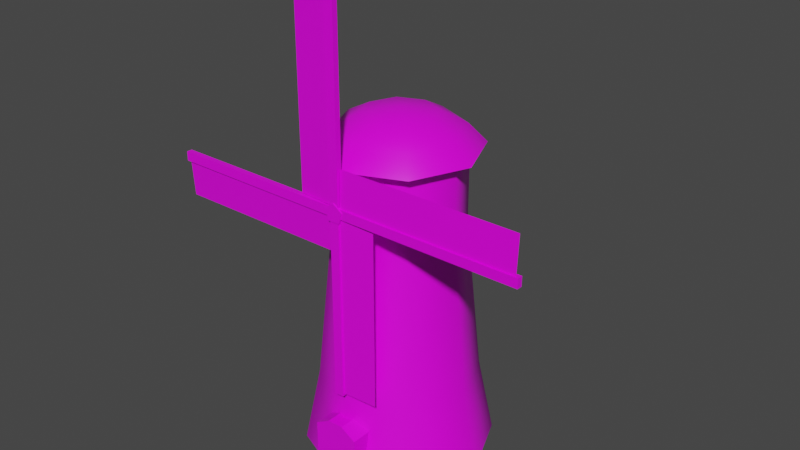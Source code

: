 # Source: windmill_v2.blend  (saved by Blender 2.83.18; exported with 4.5.12 LTS)
import bpy
from mathutils import Matrix  # noqa: F401  (used for matrix-valued properties, if any)

bpy.ops.wm.read_factory_settings(use_empty=True)
scene = bpy.context.scene
scene.name = 'Scene'

# ---- collections
col_collection = bpy.data.collections.new('Collection'); scene.collection.children.link(col_collection)

# ---- images (referenced by path relative to the original .blend; pixels are not part of the script)
import os
ASSET_DIR = os.environ.get("B2B_ASSET_DIR", "")  # directory of the original .blend (textures are referenced by path, not embedded)
HERE = os.path.dirname(os.path.abspath(__file__))  # packed textures are extracted next to this script under _unpacked/

def load_image(name, relpath, width, height, colorspace="sRGB"):
    """Load a texture the original file referenced (path relative to the .blend, or extracted next to this script)."""
    p = next((c for c in (os.path.join(HERE, relpath), os.path.join(ASSET_DIR, relpath)) if relpath and os.path.exists(c)), "")
    if p:
        img = bpy.data.images.load(p, check_existing=True)
        img.name = name
    else:  # same state as the original file: an image datablock whose file is absent (Cycles renders it pink)
        img = bpy.data.images.new(name, width, height)
        img.source = "FILE"
        img.filepath = "//" + (relpath or name)
    img.colorspace_settings.name = colorspace
    return img
img_windmill_dif_png = load_image('windmill_dif.png', 'windmill_dif.png', 1024, 1024, 'sRGB')

# ---- materials (node trees are filled in below, after node groups)
mat_windmill = bpy.data.materials.new('windmill')
mat_windmill.use_transparent_shadow = False

# ---- material node trees
mat_windmill.use_nodes = True; mat_windmill.node_tree.nodes.clear()
_N = mat_windmill.node_tree.nodes; _L = mat_windmill.node_tree.links
n0 = _N.new('ShaderNodeBsdfPrincipled'); n0.name = 'Principled BSDF'; n0.location = (10, 300)
n0.distribution = 'GGX'
n0.subsurface_method = 'BURLEY'
n0.inputs[2].default_value = 0.4
n0.inputs[3].default_value = 1.45
n0.inputs[27].default_value = (0.0, 0.0, 0.0, 1.0)
n0.inputs[28].default_value = 1.0
n1 = _N.new('ShaderNodeOutputMaterial'); n1.name = 'Material Output'; n1.location = (300, 300)
n2 = _N.new('ShaderNodeNormalMap'); n2.name = 'Normal Map'; n2.location = (-300, -300)
n2.label = 'Normal/Map'
n2.inputs[0].default_value = 0.0
n3 = _N.new('ShaderNodeTexImage'); n3.name = 'Image Texture'; n3.location = (-280, 280)
n3.image = img_windmill_dif_png
_L.new(n0.outputs[0], n1.inputs[0])
_L.new(n2.outputs[0], n0.inputs[5])
_L.new(n3.outputs[0], n0.inputs[0])
n1.is_active_output = True

# ---- world
world_world = bpy.data.worlds.new('World'); scene.world = world_world
world_world.use_nodes = True; world_world.node_tree.nodes.clear()
_N = world_world.node_tree.nodes; _L = world_world.node_tree.links
n0 = _N.new('ShaderNodeOutputWorld'); n0.name = 'World Output'; n0.location = (300, 300)
n1 = _N.new('ShaderNodeBackground'); n1.name = 'Background'; n1.location = (10, 300)
n1.inputs[0].default_value = (0.05088, 0.05088, 0.05088, 1.0)
_L.new(n1.outputs[0], n0.inputs[0])
n0.is_active_output = True
world_world.color = (0.05088, 0.05088, 0.05088)
world_world.use_sun_shadow = False
world_world.sun_shadow_jitter_overblur = 0.0

# ---- meshes
me_cylinder_003 = bpy.data.meshes.new('Cylinder.003')
me_cylinder_003.from_pydata([(-1.2, -5.096e-08, 0.0), (-1.0, -4.371e-08, 1.0), (-0.8485, 0.8485, 0.0), (-0.7071, 0.7071, 1.0), (1.49e-09, 1.2, 0.0), (0.0, 1.0, 1.0), (0.8485, 0.8485, 0.0), (0.7071, 0.7071, 1.0), (1.2, -5.096e-08, 0.0), (1.0, -4.371e-08, 1.0), (0.8485, -0.8485, 0.0), (0.7071, -0.7071, 1.0), (3.963e-08, -1.2, 0.0), (3.179e-08, -1.0, 1.0), (-0.8485, -0.8485, 0.0), (-0.7071, -0.7071, 1.0), (-0.5657, 0.5657, 3.0), (-0.8, -3.646e-08, 3.0), (-1.49e-09, 0.8, 3.0), (0.5657, 0.5657, 3.0), (0.8, -3.646e-08, 3.0), (0.5657, -0.5657, 3.0), (2.394e-08, -0.8, 3.0), (-0.5657, -0.5657, 3.0), (-0.5657, 0.5657, 4.0), (-0.8, -3.646e-08, 4.0), (-1.49e-09, 0.8, 4.0), (0.5657, 0.5657, 4.0), (0.8, -3.646e-08, 4.0), (0.5657, -0.5657, 4.0), (2.394e-08, -0.8, 4.0), (-0.5657, -0.5657, 4.0), (-0.4484, -4.195e-08, 4.406), (-4.711e-08, -1.181e-07, 4.469), (-0.3171, 0.3171, 4.406), (-0.5492, 0.5492, 4.234), (-0.7071, 0.7071, 4.0), (-1.469e-07, 0.4484, 4.406), (-1.88e-07, 0.7767, 4.234), (-1.848e-07, 1.0, 4.0), (0.3171, 0.3171, 4.406), (0.5492, 0.5492, 4.234), (0.7071, 0.7071, 4.0), (0.4484, -4.505e-08, 4.406), (0.7767, 4.948e-08, 4.234), (1.0, 3.38e-08, 4.0), (0.3171, -0.3171, 4.406), (0.5492, -0.5492, 4.234), (0.7071, -0.7071, 4.0), (-1.612e-07, -0.4484, 4.406), (-6.662e-08, -0.7767, 4.234), (-1.272e-07, -1.0, 4.0), (-0.3171, -0.3171, 4.406), (-0.5492, -0.5492, 4.234), (-0.7071, -0.7071, 4.0), (-0.7767, -9.86e-08, 4.234), (-1.0, -5.362e-08, 4.0), (0.3, -1.2, -2.98e-08), (0.1888, -1.2, 0.6532), (-0.1888, -1.2, -2.98e-08), (-0.1888, -1.2, 0.6532), (-0.08708, -1.2, -2.98e-08), (0.08708, -1.2, -2.98e-08), (0.08708, -1.2, 0.6532), (-0.08708, -1.2, 0.6532), (0.1888, -1.2, -2.98e-08), (0.3, -1.2, 0.6795), (-0.1, -1.2, 0.8), (-0.3, -1.2, 0.6795), (-0.3, -1.2, -2.98e-08), (0.1, -1.2, 0.8), (-0.3, -0.9368, -2.98e-08), (-0.3, -0.9368, 0.6795), (0.3, -0.9368, -2.98e-08), (0.3, -0.9368, 0.6795), (-0.1, -0.9368, 0.8), (0.1, -0.9368, 0.8)], [], [(0, 1, 3, 2), (2, 3, 5, 4), (4, 5, 7, 6), (6, 7, 9, 8), (8, 9, 11, 10), (10, 11, 13, 12), (5, 3, 16, 18), (12, 13, 15, 14), (14, 15, 1, 0), (22, 21, 29, 30), (11, 9, 20, 21), (1, 15, 23, 17), (3, 1, 17, 16), (7, 5, 18, 19), (13, 11, 21, 22), (9, 7, 19, 20), (15, 13, 22, 23), (20, 19, 27, 28), (18, 16, 24, 26), (23, 22, 30, 31), (21, 20, 28, 29), (19, 18, 26, 27), (16, 17, 25, 24), (17, 23, 31, 25), (55, 32, 34, 35), (56, 55, 35, 36), (32, 33, 34), (35, 34, 37, 38), (36, 35, 38, 39), (34, 33, 37), (38, 37, 40, 41), (39, 38, 41, 42), (37, 33, 40), (42, 41, 44, 45), (40, 33, 43), (41, 40, 43, 44), (45, 44, 47, 48), (43, 33, 46), (44, 43, 46, 47), (48, 47, 50, 51), (46, 33, 49), (47, 46, 49, 50), (48, 54, 36), (51, 50, 53, 54), (49, 33, 52), (50, 49, 52, 53), (54, 53, 55, 56), (52, 33, 32), (53, 52, 32, 55), (36, 39, 42), (42, 45, 48), (48, 51, 54), (54, 56, 36), (36, 42, 48), (61, 64, 60, 59), (73, 74, 66, 57), (76, 70, 66, 74), (72, 68, 67, 75), (75, 67, 70, 76), (65, 58, 63, 62), (62, 63, 64, 61), (58, 65, 57, 66), (60, 64, 67, 68), (59, 60, 68, 69), (63, 58, 66, 70), (64, 63, 70, 67), (69, 68, 72, 71)])
me_cylinder_003.polygons.foreach_set('use_smooth', [True] * 67)
_k = set([(24, 25), (24, 26), (25, 31), (26, 27), (27, 28), (28, 29), (29, 30), (30, 31), (36, 39), (36, 56), (39, 42), (42, 45), (45, 48), (48, 51), (51, 54), (54, 56), (57, 65), (57, 66), (57, 73), (58, 63), (58, 65), (58, 66), (59, 60), (59, 61), (59, 69), (60, 64), (60, 68), (61, 62), (61, 64), (62, 63), (62, 65), (63, 64), (63, 70), (64, 67), (66, 70), (66, 74), (67, 68), (67, 70), (67, 75), (68, 69), (68, 72), (70, 76), (71, 72), (72, 75), (73, 74), (74, 76), (75, 76)])
me_cylinder_003.attributes.new('sharp_edge', 'BOOLEAN', 'EDGE').data.foreach_set('value', [ (min(e.vertices), max(e.vertices)) in _k for e in me_cylinder_003.edges])
_uv = me_cylinder_003.uv_layers.new(name='UVMap')
_uv.uv.foreach_set('vector', [0.0193, 0.6679, 0.1601, 0.6679, 0.1601, 0.7723, 0.0193, 0.7723, 0.0193, 0.7723, 0.1601, 0.7723, 0.1601, 0.8742, 0.0193, 0.8742, 0.0193, 0.0193, 0.1601, 0.0193, 0.1601, 0.1277, 0.0193, 0.1277, 0.0193, 0.1277, 0.1601, 0.1277, 0.1601, 0.2367, 0.0193, 0.2367, 0.0193, 0.2367, 0.1601, 0.2367, 0.1601, 0.3456, 0.0193, 0.3456, 0.0193, 0.3456, 0.1601, 0.3456, 0.1601, 0.4541, 0.0193, 0.4541, 0.1601, 0.8742, 0.1601, 0.7723, 0.4542, 0.7723, 0.4542, 0.8742, 0.0193, 0.4541, 0.1601, 0.4541, 0.1601, 0.5616, 0.0193, 0.5616, 0.0193, 0.5616, 0.1601, 0.5616, 0.1601, 0.6679, 0.0193, 0.6679, 0.4542, 0.4541, 0.4542, 0.3456, 0.5966, 0.3456, 0.5966, 0.4541, 0.1601, 0.3456, 0.1601, 0.2367, 0.4542, 0.2367, 0.4542, 0.3456, 0.1601, 0.6679, 0.1601, 0.5616, 0.4542, 0.5616, 0.4542, 0.6679, 0.1601, 0.7723, 0.1601, 0.6679, 0.4542, 0.6679, 0.4542, 0.7723, 0.1601, 0.1277, 0.1601, 0.0193, 0.4542, 0.0193, 0.4542, 0.1277, 0.1601, 0.4541, 0.1601, 0.3456, 0.4542, 0.3456, 0.4542, 0.4541, 0.1601, 0.2367, 0.1601, 0.1277, 0.4542, 0.1277, 0.4542, 0.2367, 0.1601, 0.5616, 0.1601, 0.4541, 0.4542, 0.4541, 0.4542, 0.5616, 0.4542, 0.2367, 0.4542, 0.1277, 0.5966, 0.1277, 0.5966, 0.2367, 0.4542, 0.8742, 0.4542, 0.7723, 0.5966, 0.7723, 0.5966, 0.8742, 0.4542, 0.5616, 0.4542, 0.4541, 0.5966, 0.4541, 0.5966, 0.5616, 0.4542, 0.3456, 0.4542, 0.2367, 0.5966, 0.2367, 0.5966, 0.3456, 0.4542, 0.1277, 0.4542, 0.0193, 0.5966, 0.0193, 0.5966, 0.1277, 0.4542, 0.7723, 0.4542, 0.6679, 0.5966, 0.6679, 0.5966, 0.7723, 0.4542, 0.6679, 0.4542, 0.5616, 0.5966, 0.5616, 0.5966, 0.6679, 0.6812, 0.1264, 0.7279, 0.1461, 0.7292, 0.1912, 0.6823, 0.2103, 0.6352, 0.1059, 0.6812, 0.1264, 0.6823, 0.2103, 0.6352, 0.2284, 0.7279, 0.1461, 0.783, 0.1671, 0.7292, 0.1912, 0.6823, 0.2103, 0.7292, 0.1912, 0.762, 0.2222, 0.7423, 0.2689, 0.6352, 0.2284, 0.6823, 0.2103, 0.7423, 0.2689, 0.7218, 0.315, 0.7292, 0.1912, 0.783, 0.1671, 0.762, 0.2222, 0.7423, 0.2689, 0.762, 0.2222, 0.8071, 0.221, 0.8262, 0.2679, 0.7218, 0.315, 0.7423, 0.2689, 0.8262, 0.2679, 0.8442, 0.315, 0.762, 0.2222, 0.783, 0.1671, 0.8071, 0.221, 0.8442, 0.315, 0.8262, 0.2679, 0.8848, 0.2078, 0.9308, 0.2284, 0.8071, 0.221, 0.783, 0.1671, 0.8381, 0.1882, 0.8262, 0.2679, 0.8071, 0.221, 0.8381, 0.1882, 0.8848, 0.2078, 0.9308, 0.2284, 0.8848, 0.2078, 0.8837, 0.124, 0.9308, 0.1059, 0.8381, 0.1882, 0.783, 0.1671, 0.8368, 0.1431, 0.8848, 0.2078, 0.8381, 0.1882, 0.8368, 0.1431, 0.8837, 0.124, 0.9308, 0.1059, 0.8837, 0.124, 0.8237, 0.06536, 0.8442, 0.0193, 0.8368, 0.1431, 0.783, 0.1671, 0.804, 0.112, 0.8837, 0.124, 0.8368, 0.1431, 0.804, 0.112, 0.8237, 0.06536, 0.7121, 0.6164, 0.6352, 0.4305, 0.821, 0.3536, 0.8442, 0.0193, 0.8237, 0.06536, 0.7398, 0.06639, 0.7218, 0.0193, 0.804, 0.112, 0.783, 0.1671, 0.7589, 0.1133, 0.8237, 0.06536, 0.804, 0.112, 0.7589, 0.1133, 0.7398, 0.06639, 0.7218, 0.0193, 0.7398, 0.06639, 0.6812, 0.1264, 0.6352, 0.1059, 0.7589, 0.1133, 0.783, 0.1671, 0.7279, 0.1461, 0.7398, 0.06639, 0.7589, 0.1133, 0.7279, 0.1461, 0.6812, 0.1264, 0.821, 0.3536, 0.898, 0.4305, 0.898, 0.5394, 0.898, 0.5394, 0.821, 0.6164, 0.7121, 0.6164, 0.7121, 0.6164, 0.6352, 0.5394, 0.6352, 0.4305, 0.6352, 0.4305, 0.7121, 0.3536, 0.821, 0.3536, 0.821, 0.3536, 0.898, 0.5394, 0.7121, 0.6164, 0.4928, 0.9273, 0.3999, 0.9273, 0.3999, 0.9128, 0.4928, 0.9128, 0.7762, 0.655, 0.7762, 0.7516, 0.7387, 0.7516, 0.7387, 0.655, 0.7762, 0.7848, 0.7387, 0.7848, 0.7387, 0.7516, 0.7762, 0.7516, 0.7762, 0.8465, 0.7387, 0.8465, 0.7387, 0.8133, 0.7762, 0.8133, 0.7762, 0.8133, 0.7387, 0.8133, 0.7387, 0.7848, 0.7762, 0.7848, 0.4928, 0.9665, 0.3999, 0.9665, 0.3999, 0.9521, 0.4928, 0.9521, 0.4928, 0.9521, 0.3999, 0.9521, 0.3999, 0.9273, 0.4928, 0.9273, 0.8843, 0.7479, 0.8843, 0.655, 0.9001, 0.655, 0.9001, 0.7516, 0.8306, 0.7479, 0.8451, 0.7479, 0.8432, 0.7688, 0.8148, 0.7516, 0.8306, 0.655, 0.8306, 0.7479, 0.8148, 0.7516, 0.8148, 0.655, 0.8698, 0.7479, 0.8843, 0.7479, 0.9001, 0.7516, 0.8717, 0.7688, 0.8451, 0.7479, 0.8698, 0.7479, 0.8717, 0.7688, 0.8432, 0.7688, 0.7387, 0.9431, 0.7387, 0.8465, 0.7762, 0.8465, 0.7762, 0.9431])
me_cylinder_003.materials.append(mat_windmill)
me_cylinder_003.use_remesh_fix_poles = True
me_cylinder_003.use_remesh_preserve_attributes = False
me_cylinder_003.use_mirror_vertex_groups = False
me_cylinder_003.update()
me_cylinder_003.normals_split_custom_set([tuple(v) for v in zip(*[iter([-0.9806, -2.151e-08, 0.1961, -0.9887, -5.071e-08, 0.1498, -0.6991, 0.6991, 0.1498, -0.6934, 0.6934, 0.1961, -0.6934, 0.6934, 0.1961, -0.6991, 0.6991, 0.1498, -2.028e-08, 0.9887, 0.1498, -2.151e-08, 0.9806, 0.1961, -2.151e-08, 0.9806, 0.1961, -2.028e-08, 0.9887, 0.1498, 0.6991, 0.6991, 0.1498, 0.6934, 0.6934, 0.1961, 0.6934, 0.6934, 0.1961, 0.6991, 0.6991, 0.1498, 0.9887, -2.028e-08, 0.1498, 0.9806, -2.151e-08, 0.1961, 0.9806, -2.151e-08, 0.1961, 0.9887, -2.028e-08, 0.1498, 0.6991, -0.6991, 0.1498, 0.6934, -0.6934, 0.1961, 0.6934, -0.6934, 0.1961, 0.6991, -0.6991, 0.1498, 6.085e-08, -0.9887, 0.1498, 1.075e-07, -0.9806, 0.1961, -2.028e-08, 0.9887, 0.1498, -0.6991, 0.6991, 0.1498, -0.7062, 0.7062, 0.05043, 1.015e-08, 0.9987, 0.05043, 1.075e-07, -0.9806, 0.1961, 6.085e-08, -0.9887, 0.1498, -0.6991, -0.6991, 0.1498, -0.6934, -0.6934, 0.1961, -0.6934, -0.6934, 0.1961, -0.6991, -0.6991, 0.1498, -0.9887, -5.071e-08, 0.1498, -0.9806, -2.151e-08, 0.1961, 3.046e-08, -0.9987, 0.05043, 0.7062, -0.7062, 0.05043, 0.7071, -0.7071, 0.0, 0.0, -1.0, 0.0, 0.6991, -0.6991, 0.1498, 0.9887, -2.028e-08, 0.1498, 0.9987, -5.077e-08, 0.05043, 0.7062, -0.7062, 0.05043, -0.9887, -5.071e-08, 0.1498, -0.6991, -0.6991, 0.1498, -0.7062, -0.7062, 0.05043, -0.9987, -8.123e-08, 0.05043, -0.6991, 0.6991, 0.1498, -0.9887, -5.071e-08, 0.1498, -0.9987, -8.123e-08, 0.05043, -0.7062, 0.7062, 0.05043, 0.6991, 0.6991, 0.1498, -2.028e-08, 0.9887, 0.1498, 1.015e-08, 0.9987, 0.05043, 0.7062, 0.7062, 0.05043, 6.085e-08, -0.9887, 0.1498, 0.6991, -0.6991, 0.1498, 0.7062, -0.7062, 0.05043, 3.046e-08, -0.9987, 0.05043, 0.9887, -2.028e-08, 0.1498, 0.6991, 0.6991, 0.1498, 0.7062, 0.7062, 0.05043, 0.9987, -5.077e-08, 0.05043, -0.6991, -0.6991, 0.1498, 6.085e-08, -0.9887, 0.1498, 3.046e-08, -0.9987, 0.05043, -0.7062, -0.7062, 0.05043, 0.9987, -5.077e-08, 0.05043, 0.7062, 0.7062, 0.05043, 0.7071, 0.7071, 0.0, 1.0, -6.161e-08, 0.0, 1.015e-08, 0.9987, 0.05043, -0.7062, 0.7062, 0.05043, -0.7071, 0.7071, 0.0, 0.0, 1.0, 0.0, -0.7062, -0.7062, 0.05043, 3.046e-08, -0.9987, 0.05043, 0.0, -1.0, 0.0, -0.7071, -0.7071, 0.0, 0.7062, -0.7062, 0.05043, 0.9987, -5.077e-08, 0.05043, 1.0, -6.161e-08, 0.0, 0.7071, -0.7071, 0.0, 0.7062, 0.7062, 0.05043, 1.015e-08, 0.9987, 0.05043, 0.0, 1.0, 0.0, 0.7071, 0.7071, 0.0, -0.7062, 0.7062, 0.05043, -0.9987, -8.123e-08, 0.05043, -1.0, -6.161e-08, 0.0, -0.7071, 0.7071, 0.0, -0.9987, -8.123e-08, 0.05043, -0.7062, -0.7062, 0.05043, -0.7071, -0.7071, 0.0, -1.0, -6.161e-08, 0.0, -0.6261, -1.554e-07, 0.7798, -0.3428, 2.097e-08, 0.9394, -0.2424, 0.2424, 0.9394, -0.4427, 0.4427, 0.7798, -0.7238, -1.551e-07, 0.69, -0.6261, -1.554e-07, 0.7798, -0.4427, 0.4427, 0.7798, -0.5118, 0.5118, 0.69, -0.3428, 2.097e-08, 0.9394, 3.289e-07, -2.181e-08, 1.0, -0.2424, 0.2424, 0.9394, -0.4427, 0.4427, 0.7798, -0.2424, 0.2424, 0.9394, -2.269e-07, 0.3428, 0.9394, -1.223e-07, 0.6261, 0.7798, -0.5118, 0.5118, 0.69, -0.4427, 0.4427, 0.7798, -1.223e-07, 0.6261, 0.7798, 7.16e-08, 0.7238, 0.69, -0.2424, 0.2424, 0.9394, 3.289e-07, -2.181e-08, 1.0, -2.269e-07, 0.3428, 0.9394, -1.223e-07, 0.6261, 0.7798, -2.269e-07, 0.3428, 0.9394, 0.2424, 0.2424, 0.9394, 0.4427, 0.4427, 0.7798, 7.16e-08, 0.7238, 0.69, -1.223e-07, 0.6261, 0.7798, 0.4427, 0.4427, 0.7798, 0.5118, 0.5118, 0.69, -2.269e-07, 0.3428, 0.9394, 3.289e-07, -2.181e-08, 1.0, 0.2424, 0.2424, 0.9394, 0.5118, 0.5118, 0.69, 0.4427, 0.4427, 0.7798, 0.6261, -6.113e-08, 0.7798, 0.7238, -1.074e-07, 0.69, 0.2424, 0.2424, 0.9394, 3.289e-07, -2.181e-08, 1.0, 0.3428, -4.934e-08, 0.9394, 0.4427, 0.4427, 0.7798, 0.2424, 0.2424, 0.9394, 0.3428, -4.934e-08, 0.9394, 0.6261, -6.113e-08, 0.7798, 0.7238, -1.074e-07, 0.69, 0.6261, -6.113e-08, 0.7798, 0.4427, -0.4427, 0.7798, 0.5118, -0.5118, 0.69, 0.3428, -4.934e-08, 0.9394, 3.289e-07, -2.181e-08, 1.0, 0.2424, -0.2424, 0.9394, 0.6261, -6.113e-08, 0.7798, 0.3428, -4.934e-08, 0.9394, 0.2424, -0.2424, 0.9394, 0.4427, -0.4427, 0.7798, 0.5118, -0.5118, 0.69, 0.4427, -0.4427, 0.7798, 2.038e-07, -0.6261, 0.7798, -3.58e-08, -0.7238, 0.69, 0.2424, -0.2424, 0.9394, 3.289e-07, -2.181e-08, 1.0, 5.328e-07, -0.3428, 0.9394, 0.4427, -0.4427, 0.7798, 0.2424, -0.2424, 0.9394, 5.328e-07, -0.3428, 0.9394, 2.038e-07, -0.6261, 0.7798, -3.289e-08, 0.0, -1.0, 0.0, 0.0, -1.0, 1.59e-07, 0.0, -1.0, -3.58e-08, -0.7238, 0.69, 2.038e-07, -0.6261, 0.7798, -0.4427, -0.4427, 0.7798, -0.5118, -0.5118, 0.69, 5.328e-07, -0.3428, 0.9394, 3.289e-07, -2.181e-08, 1.0, -0.2424, -0.2424, 0.9394, 2.038e-07, -0.6261, 0.7798, 5.328e-07, -0.3428, 0.9394, -0.2424, -0.2424, 0.9394, -0.4427, -0.4427, 0.7798, -0.5118, -0.5118, 0.69, -0.4427, -0.4427, 0.7798, -0.6261, -1.554e-07, 0.7798, -0.7238, -1.551e-07, 0.69, -0.2424, -0.2424, 0.9394, 3.289e-07, -2.181e-08, 1.0, -0.3428, 2.097e-08, 0.9394, -0.4427, -0.4427, 0.7798, -0.2424, -0.2424, 0.9394, -0.3428, 2.097e-08, 0.9394, -0.6261, -1.554e-07, 0.7798, 1.59e-07, 0.0, -1.0, 0.0, 0.0, -1.0, 1.26e-07, 0.0, -1.0, 1.26e-07, 0.0, -1.0, -1.151e-06, 0.0, -1.0, -3.289e-08, 0.0, -1.0, -3.289e-08, 0.0, -1.0, 0.0, 0.0, -1.0, 0.0, 0.0, -1.0, 0.0, 0.0, -1.0, 0.0, 0.0, -1.0, 1.59e-07, 0.0, -1.0, 1.59e-07, 0.0, -1.0, 1.26e-07, 0.0, -1.0, -3.289e-08, 0.0, -1.0, 0.0, -1.0, 0.0, 0.0, -1.0, 0.0, 0.0, -1.0, 0.0, 0.0, -1.0, 0.0, 1.0, 0.0, 0.0, 1.0, 0.0, 0.0, 1.0, 0.0, 0.0, 1.0, 0.0, 0.0, 0.516, 0.0, 0.8566, 0.516, 0.0, 0.8566, 0.516, 0.0, 0.8566, 0.516, 0.0, 0.8566, -0.516, 0.0, 0.8566, -0.516, 0.0, 0.8566, -0.516, 0.0, 0.8566, -0.516, 0.0, 0.8566, 0.0, 0.0, 1.0, 0.0, 0.0, 1.0, 0.0, 0.0, 1.0, 0.0, 0.0, 1.0, 0.0, -1.0, 0.0, 0.0, -1.0, 0.0, 0.0, -1.0, 0.0, 0.0, -1.0, 0.0, 0.0, -1.0, -2.62e-08, 0.0, -1.0, -2.62e-08, 0.0, -1.0, -2.62e-08, 0.0, -1.0, -2.62e-08, 0.0, -1.0, 0.0, 0.0, -1.0, 0.0, 0.0, -1.0, 0.0, 0.0, -1.0, 0.0, 0.0, -1.0, 0.0, 0.0, -1.0, 0.0, 0.0, -1.0, 0.0, 0.0, -1.0, 0.0, 0.0, -1.0, 0.0, 0.0, -1.0, 0.0, 0.0, -1.0, 0.0, 0.0, -1.0, 0.0, 0.0, -1.0, 0.0, 0.0, -1.0, 0.0, 0.0, -1.0, 0.0, 0.0, -1.0, 0.0, 0.0, -1.0, 5.427e-07, 0.0, -1.0, 5.427e-07, 0.0, -1.0, 5.427e-07, 0.0, -1.0, 5.427e-07, -1.0, 0.0, 0.0, -1.0, 0.0, 0.0, -1.0, 0.0, 0.0, -1.0, 0.0, 0.0])] * 3)])
me_cylinder_002 = bpy.data.meshes.new('Cylinder.002')
me_cylinder_002.from_pydata([(-0.1202, -5.96e-08, 0.03906), (-0.1202, -0.4501, 0.03906), (7.87e-09, -5.96e-08, 0.1264), (2.553e-08, -0.4501, 0.1264), (0.1202, -5.96e-08, 0.03906), (0.1202, -0.4501, 0.03906), (0.07429, -5.96e-08, -0.1023), (0.07429, -0.4501, -0.1023), (-0.07429, -5.96e-08, -0.1023), (-0.07429, -0.4501, -0.1023), (0.05804, -0.4392, 0.06842), (0.05804, -0.4392, 2.403), (-0.05996, -0.4392, 0.06842), (-0.05996, -0.4392, 2.403), (0.05804, -0.3689, 0.06842), (0.05804, -0.3689, 2.403), (-0.05996, -0.3689, 0.06842), (-0.05996, -0.3689, 2.403), (-0.05996, -0.4176, 0.07731), (-0.05996, -0.4176, 2.367), (-0.5159, -0.3904, 0.07731), (-0.5159, -0.3904, 2.367), (-0.05804, -0.4392, -0.04428), (-0.05804, -0.4392, -2.379), (0.05996, -0.4392, -0.04428), (0.05996, -0.4392, -2.379), (-0.05804, -0.3689, -0.04428), (-0.05804, -0.3689, -2.379), (0.05996, -0.3689, -0.04428), (0.05996, -0.3689, -2.379), (0.05996, -0.4176, -0.05317), (0.05996, -0.4176, -2.343), (0.5159, -0.3904, -0.05317), (0.5159, -0.3904, -2.343), (0.05635, -0.4392, -0.04597), (2.391, -0.4392, -0.04597), (0.05635, -0.4392, 0.07203), (2.391, -0.4392, 0.07203), (0.05635, -0.3689, -0.04597), (2.391, -0.3689, -0.04597), (0.05635, -0.3689, 0.07203), (2.391, -0.3689, 0.07203), (0.06524, -0.4176, 0.07203), (2.355, -0.4176, 0.07203), (0.06524, -0.3904, 0.528), (2.355, -0.3904, 0.528), (-0.05635, -0.4392, 0.07011), (-2.391, -0.4392, 0.07011), (-0.05635, -0.4392, -0.04789), (-2.391, -0.4392, -0.04789), (-0.05635, -0.3689, 0.07011), (-2.391, -0.3689, 0.07011), (-0.05635, -0.3689, -0.04789), (-2.391, -0.3689, -0.04789), (-0.06524, -0.4176, -0.04789), (-2.355, -0.4176, -0.04789), (-0.06524, -0.3904, -0.5038), (-2.355, -0.3904, -0.5038)], [], [(0, 1, 3, 2), (2, 3, 5, 4), (4, 5, 7, 6), (1, 7, 5), (6, 7, 9, 8), (8, 9, 1, 0), (5, 3, 1), (1, 9, 7), (10, 11, 13, 12), (12, 13, 17, 16), (16, 17, 15, 14), (14, 15, 11, 10), (17, 13, 11, 15), (18, 19, 21, 20), (22, 23, 25, 24), (24, 25, 29, 28), (28, 29, 27, 26), (26, 27, 23, 22), (29, 25, 23, 27), (30, 31, 33, 32), (34, 35, 37, 36), (36, 37, 41, 40), (40, 41, 39, 38), (38, 39, 35, 34), (41, 37, 35, 39), (42, 43, 45, 44), (46, 47, 49, 48), (48, 49, 53, 52), (52, 53, 51, 50), (50, 51, 47, 46), (53, 49, 47, 51), (54, 55, 57, 56)])
me_cylinder_002.polygons.foreach_set('use_smooth', [True] * 32)
_k = set([(0, 1), (1, 3), (1, 9), (2, 3), (3, 5), (4, 5), (5, 7), (6, 7), (7, 9), (8, 9), (10, 11), (11, 13), (11, 15), (12, 13), (13, 17), (14, 15), (15, 17), (16, 17), (22, 23), (23, 25), (23, 27), (24, 25), (25, 29), (26, 27), (27, 29), (28, 29), (34, 35), (35, 37), (35, 39), (36, 37), (37, 41), (38, 39), (39, 41), (40, 41), (46, 47), (47, 49), (47, 51), (48, 49), (49, 53), (50, 51), (51, 53), (52, 53)])
me_cylinder_002.attributes.new('sharp_edge', 'BOOLEAN', 'EDGE').data.foreach_set('value', [ (min(e.vertices), max(e.vertices)) in _k for e in me_cylinder_002.edges])
_uv = me_cylinder_002.uv_layers.new(name='UVMap')
_uv.uv.foreach_set('vector', [0.8788, 0.8919, 0.8148, 0.8919, 0.8148, 0.8708, 0.8788, 0.8708, 0.8788, 0.8708, 0.8148, 0.8708, 0.8148, 0.8496, 0.8788, 0.8496, 0.8788, 0.8496, 0.8148, 0.8496, 0.8148, 0.8285, 0.8788, 0.8285, 0.564, 0.9405, 0.5314, 0.9299, 0.5439, 0.9128, 0.8788, 0.8285, 0.8148, 0.8285, 0.8148, 0.8074, 0.8788, 0.8074, 0.8788, 0.913, 0.8148, 0.913, 0.8148, 0.8919, 0.8788, 0.8919, 0.5439, 0.9128, 0.564, 0.9194, 0.564, 0.9405, 0.564, 0.9405, 0.5439, 0.947, 0.5314, 0.9299, 0.0193, 0.9228, 0.3513, 0.9228, 0.3513, 0.9396, 0.0193, 0.9396, 0.0193, 0.9396, 0.3513, 0.9396, 0.3513, 0.9496, 0.0193, 0.9496, 0.0193, 0.9496, 0.3513, 0.9496, 0.3513, 0.9664, 0.0193, 0.9664, 0.0193, 0.9128, 0.3513, 0.9128, 0.3513, 0.9228, 0.0193, 0.9228, 0.3613, 0.9396, 0.3513, 0.9396, 0.3513, 0.9228, 0.3613, 0.9228, 0.6352, 0.9807, 0.6352, 0.655, 0.7001, 0.655, 0.7001, 0.9807, 0.0193, 0.9228, 0.3513, 0.9228, 0.3513, 0.9396, 0.0193, 0.9396, 0.0193, 0.9396, 0.3513, 0.9396, 0.3513, 0.9496, 0.0193, 0.9496, 0.0193, 0.9496, 0.3513, 0.9496, 0.3513, 0.9664, 0.0193, 0.9664, 0.0193, 0.9128, 0.3513, 0.9128, 0.3513, 0.9228, 0.0193, 0.9228, 0.3613, 0.9396, 0.3513, 0.9396, 0.3513, 0.9228, 0.3613, 0.9228, 0.6352, 0.9807, 0.6352, 0.655, 0.7001, 0.655, 0.7001, 0.9807, 0.0193, 0.9228, 0.3513, 0.9228, 0.3513, 0.9396, 0.0193, 0.9396, 0.0193, 0.9396, 0.3513, 0.9396, 0.3513, 0.9496, 0.0193, 0.9496, 0.0193, 0.9496, 0.3513, 0.9496, 0.3513, 0.9664, 0.0193, 0.9664, 0.0193, 0.9128, 0.3513, 0.9128, 0.3513, 0.9228, 0.0193, 0.9228, 0.3613, 0.9396, 0.3513, 0.9396, 0.3513, 0.9228, 0.3613, 0.9228, 0.6352, 0.9807, 0.6352, 0.655, 0.7001, 0.655, 0.7001, 0.9807, 0.0193, 0.9228, 0.3513, 0.9228, 0.3513, 0.9396, 0.0193, 0.9396, 0.0193, 0.9396, 0.3513, 0.9396, 0.3513, 0.9496, 0.0193, 0.9496, 0.0193, 0.9496, 0.3513, 0.9496, 0.3513, 0.9664, 0.0193, 0.9664, 0.0193, 0.9128, 0.3513, 0.9128, 0.3513, 0.9228, 0.0193, 0.9228, 0.3613, 0.9396, 0.3513, 0.9396, 0.3513, 0.9228, 0.3613, 0.9228, 0.6352, 0.9807, 0.6352, 0.655, 0.7001, 0.655, 0.7001, 0.9807])
me_cylinder_002.materials.append(mat_windmill)
me_cylinder_002.use_remesh_fix_poles = True
me_cylinder_002.use_remesh_preserve_attributes = False
me_cylinder_002.use_mirror_vertex_groups = False
me_cylinder_002.update()
me_cylinder_002.normals_split_custom_set([tuple(v) for v in zip(*[iter([-0.5878, -2.785e-08, 0.809, -0.5878, -2.785e-08, 0.809, -0.5878, -2.785e-08, 0.809, -0.5878, -2.785e-08, 0.809, 0.5878, 2.785e-08, 0.809, 0.5878, 2.785e-08, 0.809, 0.5878, 2.785e-08, 0.809, 0.5878, 2.785e-08, 0.809, 0.9511, 5.57e-08, -0.309, 0.9511, 5.57e-08, -0.309, 0.9511, 5.57e-08, -0.309, 0.9511, 5.57e-08, -0.309, 0.0, -1.0, 3.655e-08, 0.0, -1.0, 7.31e-08, 0.0, -1.0, 7.31e-08, 0.0, 0.0, -1.0, 0.0, 0.0, -1.0, 0.0, 0.0, -1.0, 0.0, 0.0, -1.0, -0.9511, -5.57e-08, -0.309, -0.9511, -5.57e-08, -0.309, -0.9511, -5.57e-08, -0.309, -0.9511, -5.57e-08, -0.309, 0.0, -1.0, 7.31e-08, 0.0, -1.0, 0.0, 0.0, -1.0, 3.655e-08, 0.0, -1.0, 3.655e-08, 0.0, -1.0, 0.0, 0.0, -1.0, 7.31e-08, 0.0, -1.0, -3.766e-08, 0.0, -1.0, -3.766e-08, 0.0, -1.0, -3.766e-08, 0.0, -1.0, -3.766e-08, -1.0, 0.0, 2.681e-07, -1.0, 0.0, 2.681e-07, -1.0, 0.0, 2.681e-07, -1.0, 0.0, 2.681e-07, 0.0, 1.0, 5.808e-08, 0.0, 1.0, 5.808e-08, 0.0, 1.0, 5.808e-08, 0.0, 1.0, 5.808e-08, 1.0, 0.0, -2.729e-07, 1.0, 0.0, -2.729e-07, 1.0, 0.0, -2.729e-07, 1.0, 0.0, -2.729e-07, 0.0, 0.0, 1.0, 0.0, 0.0, 1.0, 0.0, 0.0, 1.0, 0.0, 0.0, 1.0, -0.0595, -0.9982, -1.231e-08, -0.0595, -0.9982, -1.231e-08, -0.0595, -0.9982, -1.231e-08, -0.0595, -0.9982, -1.231e-08, 0.0, -1.0, 4.57e-08, 0.0, -1.0, 4.57e-08, 0.0, -1.0, 4.57e-08, 0.0, -1.0, 4.57e-08, 1.0, 0.0, -3.575e-07, 1.0, 0.0, -3.575e-07, 1.0, 0.0, -3.575e-07, 1.0, 0.0, -3.575e-07, 0.0, 1.0, -6.274e-08, 0.0, 1.0, -6.274e-08, 0.0, 1.0, -6.274e-08, 0.0, 1.0, -6.274e-08, -1.0, -9.075e-08, 3.623e-07, -1.0, -9.075e-08, 3.623e-07, -1.0, -9.075e-08, 3.623e-07, -1.0, -9.075e-08, 3.623e-07, 0.0, 0.0, -1.0, 0.0, 0.0, -1.0, 0.0, 0.0, -1.0, 0.0, 0.0, -1.0, 0.0595, -0.9982, 1.583e-08, 0.0595, -0.9982, 1.583e-08, 0.0595, -0.9982, 1.583e-08, 0.0595, -0.9982, 1.583e-08, -5.107e-08, -1.0, 0.0, -5.107e-08, -1.0, 0.0, -5.107e-08, -1.0, 0.0, -5.107e-08, -1.0, 0.0, 3.051e-07, 0.0, 1.0, 3.051e-07, 0.0, 1.0, 3.051e-07, 0.0, 1.0, 3.051e-07, 0.0, 1.0, 5.107e-08, 1.0, 0.0, 5.107e-08, 1.0, 0.0, 5.107e-08, 1.0, 0.0, 5.107e-08, 1.0, 0.0, -3.07e-07, 0.0, -1.0, -3.07e-07, 0.0, -1.0, -3.07e-07, 0.0, -1.0, -3.07e-07, 0.0, -1.0, 1.0, 0.0, 0.0, 1.0, 0.0, 0.0, 1.0, 0.0, 0.0, 1.0, 0.0, 0.0, -6.751e-09, -0.9982, 0.0595, -6.751e-09, -0.9982, 0.0595, -6.751e-09, -0.9982, 0.0595, -6.751e-09, -0.9982, 0.0595, 5.107e-08, -1.0, 0.0, 5.107e-08, -1.0, 0.0, 5.107e-08, -1.0, 0.0, 5.107e-08, -1.0, 0.0, -4.091e-07, 0.0, -1.0, -4.091e-07, 0.0, -1.0, -4.091e-07, 0.0, -1.0, -4.091e-07, 0.0, -1.0, -5.107e-08, 1.0, 0.0, -5.107e-08, 1.0, 0.0, -5.107e-08, 1.0, 0.0, -5.107e-08, 1.0, 0.0, 4.085e-07, 0.0, 1.0, 4.085e-07, 0.0, 1.0, 4.085e-07, 0.0, 1.0, 4.085e-07, 0.0, 1.0, -1.0, 0.0, 0.0, -1.0, 0.0, 0.0, -1.0, 0.0, 0.0, -1.0, 0.0, 0.0, 4.445e-09, -0.9982, -0.0595, 4.445e-09, -0.9982, -0.0595, 4.445e-09, -0.9982, -0.0595, 4.445e-09, -0.9982, -0.0595])] * 3)])

# ---- objects
ob_cylinder_002_col = bpy.data.objects.new('Cylinder.002-col', me_cylinder_003)
ob_cylinder_003 = bpy.data.objects.new('Cylinder.003', me_cylinder_002)

# ---- transforms, parenting, visibility, modifiers, constraints
ob_cylinder_002_col.location = (0.0, 0.0, 0.0)
ob_cylinder_002_col.rotation_euler = (-1.629e-07, 0.0, 0.0)
ob_cylinder_002_col.scale = (3.368, 3.368, 3.368)
ob_cylinder_002_col.color = (0.8, 0.8, 0.8, 1.0)
ob_cylinder_002_col.lineart.crease_threshold = 0.0
ob_cylinder_003.location = (-4.172e-08, -2.269, 11.97)
ob_cylinder_003.rotation_euler = (-1.629e-07, 0.0, 0.0)
ob_cylinder_003.scale = (3.368, 3.368, 3.368)
ob_cylinder_003.color = (0.8, 0.8, 0.8, 1.0)
ob_cylinder_003.lineart.crease_threshold = 0.0

# ---- collection membership
col_collection.objects.link(ob_cylinder_002_col)
col_collection.objects.link(ob_cylinder_003)

# ---- scene / render settings (as saved in the file)
scene.frame_start = 1; scene.frame_end = 250; scene.frame_set(1)
scene.render.engine = 'BLENDER_EEVEE_NEXT'
scene.cycles.use_denoising = False
scene.cycles.samples = 128
scene.cycles.sampling_pattern = 'TABULATED_SOBOL'
scene.cycles.use_adaptive_sampling = False
scene.cycles.use_light_tree = False
scene.view_settings.view_transform = 'Filmic'
bpy.context.view_layer.update()

# ---- added for rendering (the .blend has no active camera and no usable light): camera, sun
cam_auto = bpy.data.cameras.new('AutoCamera')
cam_auto.lens = 50.0
cam_auto.sensor_width = 36.0
cam_auto.clip_end = 1000.0
ob_auto_camera = bpy.data.objects.new('AutoCamera', cam_auto)
scene.collection.objects.link(ob_auto_camera)
ob_auto_camera.location = (24.9551, -29.9461, 29.9983)
ob_auto_camera.rotation_euler = (1.09748, -7.21219e-08, 0.694738)
scene.camera = ob_auto_camera
light_auto_sun = bpy.data.lights.new('AutoSun', 'SUN')
light_auto_sun.energy = 3.0
light_auto_sun.angle = 0.0523599
ob_auto_sun = bpy.data.objects.new('AutoSun', light_auto_sun)
scene.collection.objects.link(ob_auto_sun)
ob_auto_sun.rotation_euler = (0.872665, 0.174533, 0.523599)
bpy.context.view_layer.update()
